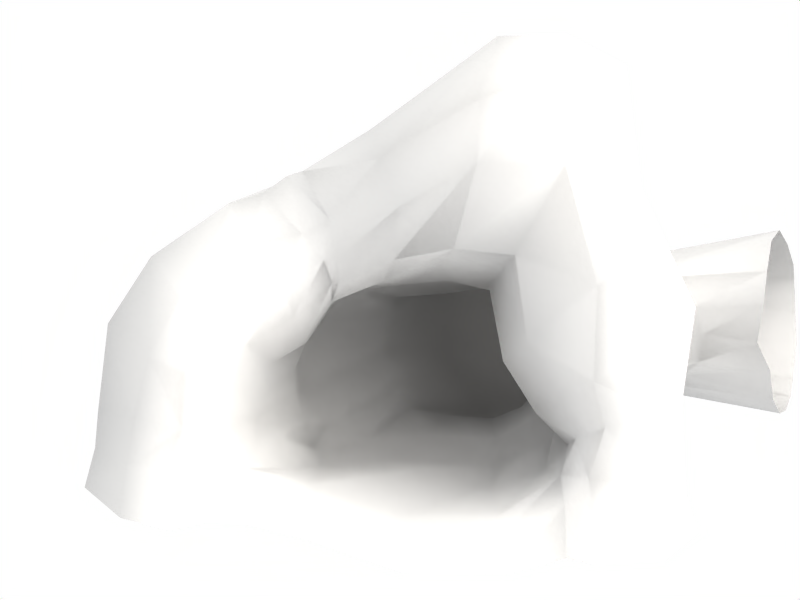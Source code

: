 # Source: cave.blend  (saved by Blender 2.74.0; exported with 4.5.12 LTS)
import bpy
from mathutils import Matrix  # noqa: F401  (used for matrix-valued properties, if any)

bpy.ops.wm.read_factory_settings(use_empty=True)
scene = bpy.context.scene
scene.name = 'Scene'

# ---- collections
col_collection_1 = bpy.data.collections.new('Collection 1'); scene.collection.children.link(col_collection_1)

# ---- materials (node trees are filled in below, after node groups)
mat_default = bpy.data.materials.new('default')
mat_default.alpha_threshold = 0.0
mat_default.preview_render_type = 'FLAT'
mat_default.roughness = 0.5
mat_default.specular_intensity = 0.1
mat_default.line_color = (0.0, 0.0, 0.0, 1.0)

# ---- material node trees

# ---- world
world_world = bpy.data.worlds.new('World'); scene.world = world_world
world_world.color = (1.0, 1.0, 1.0)
world_world.use_sun_shadow = False
world_world.sun_shadow_jitter_overblur = 0.0
world_world.cycles.sampling_method = 'MANUAL'
world_world.cycles.sample_map_resolution = 256

# ---- cameras
cam_camera = bpy.data.cameras.new('Camera')
cam_camera.passepartout_alpha = 0.2
cam_camera.clip_end = 100.0
cam_camera.lens = 35.0
cam_camera.sensor_width = 32.0
cam_camera.sensor_height = 18.0
cam_camera.ortho_scale = 7.314
cam_camera.show_passepartout = False
cam_camera.show_safe_areas = True
cam_camera.dof.focus_distance = 0.0
cam_camera.dof.aperture_fstop = 128.0

# ---- lights
light_spot = bpy.data.lights.new('Spot', 'SUN')
light_spot.color = (1.0, 0.964, 0.9161)
light_spot.transmission_factor = 0.0
light_spot.cutoff_distance = 30.0
light_spot.angle = 1.571
light_spot.energy = 1.719
light_spot.shadow_buffer_clip_start = 7.544
light_spot.shadow_soft_size = 1.0
light_spot.shadow_cascade_max_distance = 1000.0
light_spot.cycles.use_multiple_importance_sampling = False

# ---- meshes
me_circle = bpy.data.meshes.new('Circle')
me_circle.from_pydata([(1.454, 1.288, 0.03259), (1.588, 0.3172, 0.1742), (2.019, -0.4226, 0.08402), (2.22, -0.9099, -0.08849), (2.066, -1.398, -0.2304), (1.299, -1.783, 0.06946), (0.1325, -1.825, -0.1046), (-0.9971, -1.562, -0.4651), (-1.71, -1.325, -0.3544), (-1.943, -0.7652, -0.1045), (-1.866, -0.2439, -0.05212), (-1.727, 0.2081, -0.3564), (-1.189, 0.4839, -0.6847), (-0.6298, 0.8994, -0.8607), (0.06342, 1.206, -0.5514), (0.7409, 1.377, 0.1928), (1.367, 1.002, -0.7087), (1.413, -0.07579, -0.6663), (1.824, -0.7317, -0.6743), (2.246, -1.165, -0.7237), (1.974, -1.464, -0.7179), (1.245, -1.695, -0.6782), (0.2896, -1.527, -0.8799), (-0.8874, -1.612, -1.326), (-1.409, -1.157, -1.211), (-1.733, -0.9147, -1.019), (-1.606, -0.5562, -1.119), (-1.524, -0.1684, -1.17), (-1.115, 0.07014, -1.222), (-0.7409, 0.6315, -1.098), (-0.07824, 0.9033, -0.9619), (0.6107, 1.076, -0.7434), (1.32, 0.8126, -1.555), (1.576, 0.4404, -1.416), (1.803, -0.2639, -1.458), (2.273, -0.7725, -1.312), (2.176, -1.21, -1.359), (1.48, -1.64, -1.393), (0.1612, -1.603, -1.635), (-1.061, -1.54, -1.909), (-1.204, -1.097, -1.785), (-1.305, -0.7385, -1.79), (-1.316, -0.3859, -1.799), (-1.157, -0.02805, -1.848), (-0.8235, 0.4541, -2.171), (-0.5366, 0.6834, -2.117), (0.1607, 0.7594, -1.999), (0.7658, 0.8597, -1.568), (1.833, 0.4406, -2.259), (1.998, -0.02656, -2.028), (1.93, -0.3995, -1.989), (2.111, -0.7136, -2.026), (1.872, -1.024, -2.222), (1.468, -1.275, -2.492), (0.7901, -1.315, -2.922), (0.2927, -1.272, -3.213), (0.1523, -0.9521, -3.427), (0.06807, -0.7191, -3.495), (-0.1501, -0.4001, -3.63), (-0.1152, -0.1043, -3.547), (-0.03438, 0.138, -3.427), (0.06802, 0.451, -3.299), (0.8026, 0.5383, -2.906), (1.439, 0.6591, -2.572), (2.491, 0.8479, -3.236), (2.811, 0.4078, -2.79), (2.864, -0.2142, -2.894), (2.848, -0.7283, -2.999), (2.715, -1.27, -3.24), (2.364, -1.588, -3.744), (1.972, -1.814, -4.338), (1.529, -1.801, -4.978), (1.171, -1.25, -5.435), (0.9338, -0.6703, -5.76), (0.8378, 0.01041, -5.896), (0.8939, 0.6225, -5.774), (1.038, 1.1, -5.503), (1.307, 1.265, -4.991), (1.697, 1.303, -4.319), (2.123, 1.003, -3.781), (1.516, 0.6529, -1.931), (1.702, 0.1134, -1.807), (1.829, -0.378, -1.753), (2.337, -0.7705, -1.559), (2.048, -1.037, -1.787), (1.481, -1.409, -1.916), (0.5475, -1.43, -2.214), (-0.3027, -1.533, -2.4), (-0.9291, -1.356, -2.574), (-1.337, -0.8577, -2.699), (-1.389, -0.2817, -2.697), (-1.238, 0.1756, -2.682), (-0.8307, 0.4188, -2.725), (-0.3672, 0.6324, -2.557), (0.272, 0.748, -2.542), (1.048, 0.85, -2.099), (4.233, 0.7517, -3.17), (4.567, 0.3158, -2.931), (4.72, -0.09874, -2.949), (4.66, -0.5248, -2.933), (4.596, -0.7994, -3.332), (4.41, -1.018, -3.757), (4.193, -1.199, -4.263), (3.983, -1.22, -4.868), (3.73, -0.8143, -5.184), (3.577, -0.498, -5.467), (3.502, -0.1266, -5.567), (3.55, 0.3393, -5.702), (3.624, 0.6418, -5.278), (3.758, 0.9474, -4.893), (3.84, 0.9555, -4.263), (4.065, 0.7919, -3.757), (5.469, 0.887, -2.527), (5.309, 0.4323, -2.229), (5.162, -0.0881, -2.042), (5.478, -0.5403, -2.31), (5.64, -1.02, -2.536), (5.954, -1.338, -2.997), (6.31, -1.43, -3.571), (6.64, -1.327, -4.135), (6.932, -1.127, -4.712), (7.075, -0.5843, -4.939), (7.14, -0.06264, -5.189), (7.033, 0.5376, -5.059), (6.769, 0.8297, -4.536), (6.488, 1.197, -4.177), (6.083, 1.44, -3.572), (5.702, 1.307, -2.958), (1.98, 2.316, 0.225), (2.245, 1.002, 0.7441), (2.268, -0.08513, 0.5514), (2.461, -0.6706, 0.3341), (2.362, -1.379, 0.001665), (-2.337, -0.6299, 0.4061), (-2.302, 0.03436, 0.4408), (-2.044, 0.54, 0.08412), (-1.335, 0.8753, -0.7353), (-0.6285, 1.224, -0.6341), (0.1154, 1.847, -0.1008), (0.9741, 2.34, 0.5095), (2.825, 1.392, 0.5084), (2.45, 3.102, -0.0747), (2.865, 0.191, 0.2305), (3.217, -0.602, 0.05277), (3.303, -1.593, -0.3036), (-2.788, 0.1327, 0.07063), (-3.023, -0.5967, -0.02138), (-2.451, 0.7957, -0.1902), (-1.715, 1.426, -0.7321), (-0.7365, 1.708, -0.7283), (-0.1254, 2.397, -0.2632), (0.99, 3.003, 0.4668), (3.286, 2.082, -1.395), (3.016, 3.614, -1.27), (3.991, 0.5198, -1.214), (3.804, -0.7532, -1.081), (3.918, -1.93, -1.166), (-3.615, 0.3733, -1.081), (-3.839, -0.8111, -1.221), (-3.086, 1.219, -1.28), (-2.077, 1.901, -1.357), (-1.347, 2.257, -1.627), (-0.236, 2.818, -1.21), (1.364, 3.949, -1.087), (3.023, 3.652, -3.154), (3.286, 2.11, -3.316), (3.998, 0.5054, -3.097), (3.806, -0.7343, -2.949), (3.892, -1.905, -3.039), (-3.839, -0.792, -3.09), (-3.614, 0.3922, -2.949), (-3.085, 1.238, -3.149), (-2.073, 1.919, -2.949), (-1.355, 2.27, -3.133), (-0.233, 2.768, -3.133), (1.376, 3.908, -3.133), (-0.725, 0.901, -0.9841), (-0.8117, 1.192, -0.7907), (-1.086, 1.515, -0.8733), (-1.661, 2.041, -1.676), (-1.616, 2.195, -3.105), (-1.139, 2.316, -1.6), (-1.152, 2.321, -3.133), (1.646, 3.207, 0.3956), (2.221, 3.983, -1.15), (2.218, 3.972, -3.14), (2.082, -1.713, -0.01231), (1.299, -1.952, 0.2876), (0.1325, -1.995, 0.1135), (-0.9971, -1.731, -0.247), (-1.71, -1.495, -0.1363), (-1.999, -1.266, 0.1136), (2.362, -1.702, 0.2198), (-2.442, -1.042, 0.6242), (3.278, -1.851, -0.0855), (-3.055, -1.122, 0.1967), (3.918, -2.1, -0.9483), (-3.823, -1.239, -1.003), (3.892, -2.075, -2.821), (-3.823, -1.22, -2.872), (2.066, -2.254, 0.2462), (1.299, -2.308, 0.5461), (0.1325, -2.35, 0.372), (-0.9971, -2.087, 0.01153), (-1.71, -1.85, 0.1222), (-2.12, -1.726, 0.3721), (2.362, -2.235, 0.4783), (-2.394, -1.632, 0.8827), (3.246, -2.312, 0.173), (-3.064, -1.647, 0.4552), (3.926, -2.326, -0.6898), (-3.888, -1.684, -0.7442), (3.9, -2.301, -2.562), (-3.888, -1.664, -2.613)], [], [(1, 0, 16, 17), (2, 1, 17, 18), (3, 2, 18, 19), (4, 3, 19, 20), (5, 4, 20, 21), (6, 5, 21, 22), (7, 6, 22, 23), (8, 7, 23, 24), (10, 9, 25, 26), (11, 10, 26, 27), (12, 11, 27, 28), (14, 13, 29, 30), (15, 14, 30, 31), (0, 15, 31, 16), (17, 16, 32, 33), (19, 18, 34, 35), (20, 19, 35, 36), (21, 20, 36, 37), (22, 21, 37, 38), (23, 22, 38, 39), (24, 23, 39, 40), (25, 24, 40, 41), (26, 25, 41, 42), (27, 26, 42, 43), (28, 27, 43, 44), (30, 29, 45, 46), (31, 30, 46, 47), (16, 31, 47, 32), (49, 48, 64, 65), (50, 49, 65, 66), (51, 50, 66, 67), (52, 51, 67, 68), (53, 52, 68, 69), (54, 53, 69, 70), (55, 54, 70, 71), (56, 55, 71, 72), (57, 56, 72, 73), (58, 57, 73, 74), (59, 58, 74, 75), (60, 59, 75, 76), (62, 61, 77, 78), (63, 62, 78, 79), (48, 63, 79, 64), (32, 80, 81, 33), (80, 48, 49, 81), (33, 81, 82, 34), (81, 49, 50, 82), (34, 82, 83, 35), (35, 83, 84, 36), (83, 51, 52, 84), (36, 84, 85, 37), (84, 52, 53, 85), (37, 85, 86, 38), (85, 53, 54, 86), (38, 86, 87, 39), (86, 54, 55, 87), (39, 87, 88, 40), (87, 55, 56, 88), (40, 88, 89, 41), (88, 56, 57, 89), (41, 89, 90, 42), (89, 57, 58, 90), (42, 90, 91, 43), (90, 58, 59, 91), (43, 91, 92, 44), (91, 59, 60, 92), (45, 93, 94, 46), (93, 61, 62, 94), (46, 94, 95, 47), (94, 62, 63, 95), (47, 95, 80, 32), (95, 63, 48, 80), (65, 64, 96, 97), (66, 65, 97, 98), (67, 66, 98, 99), (68, 67, 99, 100), (69, 68, 100, 101), (70, 69, 101, 102), (71, 70, 102, 103), (72, 71, 103, 104), (73, 72, 104, 105), (74, 73, 105, 106), (75, 74, 106, 107), (76, 75, 107, 108), (78, 77, 109, 110), (79, 78, 110, 111), (64, 79, 111, 96), (97, 96, 112, 113), (98, 97, 113, 114), (99, 98, 114, 115), (100, 99, 115, 116), (101, 100, 116, 117), (102, 101, 117, 118), (103, 102, 118, 119), (104, 103, 119, 120), (105, 104, 120, 121), (106, 105, 121, 122), (107, 106, 122, 123), (108, 107, 123, 124), (110, 109, 125, 126), (111, 110, 126, 127), (96, 111, 127, 112), (0, 1, 129, 128), (1, 2, 130, 129), (2, 3, 131, 130), (3, 4, 132, 131), (9, 10, 134, 133), (10, 11, 135, 134), (11, 12, 136, 135), (13, 14, 138, 137), (14, 15, 139, 138), (15, 0, 128, 139), (128, 129, 140, 141), (129, 130, 142, 140), (130, 131, 143, 142), (131, 132, 144, 143), (133, 134, 145, 146), (134, 135, 147, 145), (135, 136, 148, 147), (137, 138, 150, 149), (138, 139, 151, 150), (141, 140, 152, 153), (140, 142, 154, 152), (142, 143, 155, 154), (143, 144, 156, 155), (146, 145, 157, 158), (145, 147, 159, 157), (147, 148, 160, 159), (150, 151, 163, 162), (153, 152, 165, 164), (152, 154, 166, 165), (154, 155, 167, 166), (155, 156, 168, 167), (158, 157, 170, 169), (157, 159, 171, 170), (159, 160, 172, 171), (162, 163, 175, 174), (18, 17, 34), (17, 33, 34), (13, 176, 29), (176, 12, 28, 29), (29, 28, 44, 45), (61, 60, 76, 77), (92, 93, 45, 44), (60, 61, 93, 92), (77, 76, 108, 109), (109, 108, 124, 125), (12, 176, 177, 136), (176, 13, 137, 177), (136, 177, 178, 148), (177, 137, 149, 178), (148, 178, 179, 160), (178, 149, 161, 179), (160, 179, 180, 172), (179, 161, 173, 180), (181, 149, 150), (162, 181, 150), (181, 161, 149), (161, 181, 182, 173), (181, 162, 174, 182), (183, 139, 128), (141, 183, 128), (183, 151, 139), (151, 183, 184, 163), (183, 141, 153, 184), (163, 184, 185, 175), (184, 153, 164, 185), (4, 5, 187, 186), (5, 6, 188, 187), (6, 7, 189, 188), (7, 8, 190, 189), (8, 9, 191, 190), (132, 4, 186, 192), (9, 133, 193, 191), (144, 132, 192, 194), (133, 146, 195, 193), (156, 144, 194, 196), (146, 158, 197, 195), (168, 156, 196, 198), (158, 169, 199, 197), (186, 187, 201, 200), (187, 188, 202, 201), (188, 189, 203, 202), (189, 190, 204, 203), (190, 191, 205, 204), (192, 186, 200, 206), (191, 193, 207, 205), (194, 192, 206, 208), (193, 195, 209, 207), (196, 194, 208, 210), (195, 197, 211, 209), (198, 196, 210, 212), (197, 199, 213, 211), (9, 8, 25), (8, 24, 25), (82, 50, 51), (82, 51, 83)])
me_circle.polygons.foreach_set('use_smooth', [True] * 197)
_uv = me_circle.uv_layers.new(name='UVTex')
_uv.uv.foreach_set('vector', [0.5381, 0.4238, 0.5241, 0.5607, 0.496, 0.4732, 0.5191, 0.3262, 0.5528, 0.3327, 0.5381, 0.4238, 0.5191, 0.3262, 0.5356, 0.2459, 0.5607, 0.2631, 0.5528, 0.3327, 0.5356, 0.2459, 0.5478, 0.182, 0.5659, 0.1948, 0.5607, 0.2631, 0.5478, 0.182, 0.5571, 0.1454, 0.1791, 0.7348, 0.1614, 0.6154, 0.1756, 0.5687, 0.1976, 0.6444, 0.2205, 0.8157, 0.1791, 0.7348, 0.1976, 0.6444, 0.2329, 0.6972, 0.269, 0.8604, 0.2205, 0.8157, 0.2329, 0.6972, 0.2809, 0.7259, 0.2952, 0.9394, 0.269, 0.8604, 0.2809, 0.7259, 0.3045, 0.7875, 0.3416, 1.006, 0.3197, 0.9992, 0.3168, 0.8407, 0.3321, 0.8201, 0.3636, 0.9672, 0.3416, 1.006, 0.3321, 0.8201, 0.3492, 0.8094, 0.3882, 0.8765, 0.3636, 0.9672, 0.3492, 0.8094, 0.369, 0.7685, 0.4668, 0.6967, 0.4276, 0.7752, 0.4063, 0.7543, 0.4408, 0.6649, 0.508, 0.6553, 0.4668, 0.6967, 0.4408, 0.6649, 0.4723, 0.5819, 0.5241, 0.5607, 0.508, 0.6553, 0.4723, 0.5819, 0.496, 0.4732, 0.5191, 0.3262, 0.496, 0.4732, 0.4635, 0.3653, 0.4816, 0.3084, 0.5478, 0.182, 0.5356, 0.2459, 0.5028, 0.2042, 0.5256, 0.1521, 0.5571, 0.1454, 0.5478, 0.182, 0.5256, 0.1521, 0.5363, 0.1135, 0.1976, 0.6444, 0.1756, 0.5687, 0.1819, 0.465, 0.2057, 0.5372, 0.2329, 0.6972, 0.1976, 0.6444, 0.2057, 0.5372, 0.2514, 0.6096, 0.2809, 0.7259, 0.2329, 0.6972, 0.2514, 0.6096, 0.2936, 0.6551, 0.3045, 0.7875, 0.2809, 0.7259, 0.2936, 0.6551, 0.3091, 0.6904, 0.3168, 0.8407, 0.3045, 0.7875, 0.3091, 0.6904, 0.324, 0.6958, 0.3321, 0.8201, 0.3168, 0.8407, 0.324, 0.6958, 0.3386, 0.6932, 0.3492, 0.8094, 0.3321, 0.8201, 0.3386, 0.6932, 0.3545, 0.6716, 0.369, 0.7685, 0.3492, 0.8094, 0.3545, 0.6716, 0.3723, 0.5812, 0.4408, 0.6649, 0.4063, 0.7543, 0.386, 0.5558, 0.4115, 0.4841, 0.4723, 0.5819, 0.4408, 0.6649, 0.4115, 0.4841, 0.4455, 0.4495, 0.496, 0.4732, 0.4723, 0.5819, 0.4455, 0.4495, 0.4635, 0.3653, 0.4771, 0.1304, 0.4504, 0.171, 0.4085, -0.01139, 0.4375, -0.06602, 0.4946, 0.1135, 0.4771, 0.1304, 0.4375, -0.06602, 0.4663, -0.1161, 0.5077, 0.06582, 0.4946, 0.1135, 0.4663, -0.1161, 0.4878, -0.1474, 0.5214, 0.01656, 0.5077, 0.06582, 0.4878, -0.1474, 0.512, -0.1746, 0.2287, 0.3879, 0.208, 0.3742, 0.2147, 0.1708, 0.2377, 0.1722, 0.2584, 0.401, 0.2287, 0.3879, 0.2377, 0.1722, 0.2583, 0.1699, 0.2824, 0.4129, 0.2584, 0.401, 0.2583, 0.1699, 0.2755, 0.1675, 0.2963, 0.3943, 0.2824, 0.4129, 0.2755, 0.1675, 0.2915, 0.1599, 0.3112, 0.4014, 0.2963, 0.3943, 0.2915, 0.1599, 0.3042, 0.1501, 0.3247, 0.3958, 0.3112, 0.4014, 0.3042, 0.1501, 0.3156, 0.1376, 0.3353, 0.3923, 0.3247, 0.3958, 0.3156, 0.1376, 0.3261, 0.1235, 0.3462, 0.3873, 0.3353, 0.3923, 0.3261, 0.1235, 0.3364, 0.1099, 0.3954, 0.2925, 0.3641, 0.357, 0.3483, 0.09656, 0.3653, 0.07376, 0.4242, 0.2221, 0.3954, 0.2925, 0.3653, 0.07376, 0.3853, 0.03414, 0.4504, 0.171, 0.4242, 0.2221, 0.3853, 0.03414, 0.4085, -0.01139, 0.4635, 0.3653, 0.4548, 0.2779, 0.4789, 0.2081, 0.4816, 0.3084, 0.4548, 0.2779, 0.4504, 0.171, 0.4771, 0.1304, 0.4789, 0.2081, 0.4816, 0.3084, 0.4789, 0.2081, 0.4982, 0.1554, 0.5028, 0.2042, 0.4789, 0.2081, 0.4771, 0.1304, 0.4946, 0.1135, 0.4982, 0.1554, 0.5028, 0.2042, 0.4982, 0.1554, 0.5214, 0.1246, 0.5256, 0.1521, 0.5256, 0.1521, 0.5214, 0.1246, 0.5248, 0.07422, 0.5363, 0.1135, 0.5214, 0.1246, 0.5077, 0.06582, 0.5214, 0.01656, 0.5248, 0.07422, 0.1819, 0.465, 0.1935, 0.4121, 0.216, 0.4635, 0.2057, 0.5372, 0.1935, 0.4121, 0.208, 0.3742, 0.2287, 0.3879, 0.216, 0.4635, 0.2057, 0.5372, 0.216, 0.4635, 0.2509, 0.5036, 0.2514, 0.6096, 0.216, 0.4635, 0.2287, 0.3879, 0.2584, 0.401, 0.2509, 0.5036, 0.2514, 0.6096, 0.2509, 0.5036, 0.2799, 0.5478, 0.2936, 0.6551, 0.2509, 0.5036, 0.2584, 0.401, 0.2824, 0.4129, 0.2799, 0.5478, 0.2936, 0.6551, 0.2799, 0.5478, 0.3015, 0.5725, 0.3091, 0.6904, 0.2799, 0.5478, 0.2824, 0.4129, 0.2963, 0.3943, 0.3015, 0.5725, 0.3091, 0.6904, 0.3015, 0.5725, 0.3203, 0.5718, 0.324, 0.6958, 0.3015, 0.5725, 0.2963, 0.3943, 0.3112, 0.4014, 0.3203, 0.5718, 0.324, 0.6958, 0.3203, 0.5718, 0.3363, 0.5645, 0.3386, 0.6932, 0.3203, 0.5718, 0.3112, 0.4014, 0.3247, 0.3958, 0.3363, 0.5645, 0.3386, 0.6932, 0.3363, 0.5645, 0.3496, 0.5493, 0.3545, 0.6716, 0.3363, 0.5645, 0.3247, 0.3958, 0.3353, 0.3923, 0.3496, 0.5493, 0.3545, 0.6716, 0.3496, 0.5493, 0.3608, 0.5128, 0.3723, 0.5812, 0.3496, 0.5493, 0.3353, 0.3923, 0.3462, 0.3873, 0.3608, 0.5128, 0.386, 0.5558, 0.3785, 0.4843, 0.3966, 0.4071, 0.4115, 0.4841, 0.3785, 0.4843, 0.3641, 0.357, 0.3954, 0.2925, 0.3966, 0.4071, 0.4115, 0.4841, 0.3966, 0.4071, 0.4339, 0.3435, 0.4455, 0.4495, 0.3966, 0.4071, 0.3954, 0.2925, 0.4242, 0.2221, 0.4339, 0.3435, 0.4455, 0.4495, 0.4339, 0.3435, 0.4548, 0.2779, 0.4635, 0.3653, 0.4339, 0.3435, 0.4242, 0.2221, 0.4504, 0.171, 0.4548, 0.2779, 0.4375, -0.06602, 0.4085, -0.01139, 0.4026, -0.333, 0.4232, -0.4142, 0.4663, -0.1161, 0.4375, -0.06602, 0.4232, -0.4142, 0.4417, -0.4495, 0.4878, -0.1474, 0.4663, -0.1161, 0.4417, -0.4495, 0.4609, -0.4542, 0.512, -0.1746, 0.4878, -0.1474, 0.4609, -0.4542, 0.4803, -0.4424, 0.2377, 0.1722, 0.2147, 0.1708, 0.1849, -0.101, 0.2043, -0.1014, 0.2583, 0.1699, 0.2377, 0.1722, 0.2043, -0.1014, 0.2259, -0.0982, 0.2755, 0.1675, 0.2583, 0.1699, 0.2259, -0.0982, 0.2489, -0.09843, 0.2915, 0.1599, 0.2755, 0.1675, 0.2489, -0.09843, 0.2683, -0.09505, 0.3042, 0.1501, 0.2915, 0.1599, 0.2683, -0.09505, 0.2826, -0.09579, 0.3156, 0.1376, 0.3042, 0.1501, 0.2826, -0.09579, 0.2949, -0.1032, 0.3261, 0.1235, 0.3156, 0.1376, 0.2949, -0.1032, 0.309, -0.1213, 0.3364, 0.1099, 0.3261, 0.1235, 0.309, -0.1213, 0.3244, -0.15, 0.3653, 0.07376, 0.3483, 0.09656, 0.3392, -0.1838, 0.3614, -0.2189, 0.3853, 0.03414, 0.3653, 0.07376, 0.3614, -0.2189, 0.3802, -0.2723, 0.4085, -0.01139, 0.3853, 0.03414, 0.3802, -0.2723, 0.4026, -0.333, 0.4232, -0.4142, 0.4026, -0.333, 0.3977, -0.5699, 0.415, -0.5827, 0.4417, -0.4495, 0.4232, -0.4142, 0.415, -0.5827, 0.4333, -0.6089, 0.4609, -0.4542, 0.4417, -0.4495, 0.4333, -0.6089, 0.4542, -0.6177, 0.4803, -0.4424, 0.4609, -0.4542, 0.4542, -0.6177, 0.472, -0.6349, 0.2043, -0.1014, 0.1849, -0.101, 0.1488, -0.232, 0.164, -0.304, 0.2259, -0.0982, 0.2043, -0.1014, 0.164, -0.304, 0.1812, -0.3742, 0.2489, -0.09843, 0.2259, -0.0982, 0.1812, -0.3742, 0.1985, -0.4398, 0.2683, -0.09505, 0.2489, -0.09843, 0.1985, -0.4398, 0.2172, -0.5013, 0.2826, -0.09579, 0.2683, -0.09505, 0.2172, -0.5013, 0.2364, -0.5454, 0.2949, -0.1032, 0.2826, -0.09579, 0.2364, -0.5454, 0.2558, -0.5777, 0.309, -0.1213, 0.2949, -0.1032, 0.2558, -0.5777, 0.2779, -0.5951, 0.3244, -0.15, 0.309, -0.1213, 0.2779, -0.5951, 0.3017, -0.5995, 0.3614, -0.2189, 0.3392, -0.1838, 0.3226, -0.5934, 0.35, -0.5858, 0.3802, -0.2723, 0.3614, -0.2189, 0.35, -0.5858, 0.3768, -0.5749, 0.4026, -0.333, 0.3802, -0.2723, 0.3768, -0.5749, 0.3977, -0.5699, 0.5241, 0.5607, 0.5381, 0.4238, 0.5596, 0.5124, 0.5565, 0.6678, 0.5381, 0.4238, 0.5528, 0.3327, 0.563, 0.3963, 0.5596, 0.5124, 0.5528, 0.3327, 0.5607, 0.2631, 0.5706, 0.3251, 0.563, 0.3963, 0.5607, 0.2631, 0.5659, 0.1948, 0.5744, 0.2244, 0.5706, 0.3251, 0.3197, 0.9992, 0.3416, 1.006, 0.3482, 1.101, 0.3237, 1.113, 0.3416, 1.006, 0.3636, 0.9672, 0.3681, 1.068, 0.3482, 1.101, 0.3636, 0.9672, 0.3882, 0.8765, 0.4059, 0.9296, 0.3681, 1.068, 0.4276, 0.7752, 0.4668, 0.6967, 0.4972, 0.7672, 0.4469, 0.8171, 0.4668, 0.6967, 0.508, 0.6553, 0.5323, 0.7265, 0.4972, 0.7672, 0.508, 0.6553, 0.5241, 0.5607, 0.5565, 0.6678, 0.5323, 0.7265, 0.5565, 0.6678, 0.5596, 0.5124, 0.5748, 0.5534, 0.5747, 0.7384, 0.5596, 0.5124, 0.563, 0.3963, 0.582, 0.4291, 0.5748, 0.5534, 0.563, 0.3963, 0.5706, 0.3251, 0.5947, 0.3411, 0.582, 0.4291, 0.5706, 0.3251, 0.5744, 0.2244, 0.6072, 0.2223, 0.5947, 0.3411, 0.3237, 1.113, 0.3482, 1.101, 0.3558, 1.173, 0.3338, 1.234, 0.3482, 1.101, 0.3681, 1.068, 0.381, 1.129, 0.3558, 1.173, 0.3681, 1.068, 0.4059, 0.9296, 0.4221, 1.045, 0.381, 1.129, 0.4469, 0.8171, 0.4972, 0.7672, 0.5052, 0.8502, 0.4628, 0.9004, 0.4972, 0.7672, 0.5323, 0.7265, 0.5418, 0.7783, 0.5052, 0.8502, 0.5747, 0.7384, 0.5748, 0.5534, 0.6203, 0.6743, 0.6017, 0.8118, 0.5748, 0.5534, 0.582, 0.4291, 0.6313, 0.49, 0.6203, 0.6743, 0.582, 0.4291, 0.5947, 0.3411, 0.633, 0.3411, 0.6313, 0.49, 0.5947, 0.3411, 0.6072, 0.2223, 0.6423, 0.196, 0.633, 0.3411, 0.3338, 1.234, 0.3558, 1.173, 0.3794, 1.331, 0.349, 1.429, 0.3558, 1.173, 0.381, 1.129, 0.4085, 1.272, 0.3794, 1.331, 0.381, 1.129, 0.4221, 1.045, 0.4412, 1.165, 0.4085, 1.272, 0.5052, 0.8502, 0.5418, 0.7783, 0.568, 0.8993, 0.5147, 0.9888, 0.6017, 0.8118, 0.6203, 0.6743, 0.6705, 0.7737, 0.6423, 0.9392, 0.6203, 0.6743, 0.6313, 0.49, 0.6852, 0.555, 0.6705, 0.7737, 0.6313, 0.49, 0.633, 0.3411, 0.6907, 0.3919, 0.6852, 0.555, 0.633, 0.3411, 0.6423, 0.196, 0.701, 0.2466, 0.6907, 0.3919, 0.349, 1.429, 0.3794, 1.331, 0.415, 1.532, 0.3839, 1.637, 0.3794, 1.331, 0.4085, 1.272, 0.4472, 1.474, 0.415, 1.532, 0.4085, 1.272, 0.4412, 1.165, 0.4777, 1.35, 0.4472, 1.474, 0.5147, 0.9888, 0.568, 0.8993, 0.6016, 1.095, 0.5426, 1.223, 0.5356, 0.2459, 0.5191, 0.3262, 0.5028, 0.2042, 0.5191, 0.3262, 0.4816, 0.3084, 0.5028, 0.2042, 0.4276, 0.7752, 0.4205, 0.7939, 0.4063, 0.7543, 0.4205, 0.7939, 0.3882, 0.8765, 0.369, 0.7685, 0.4063, 0.7543, 0.4063, 0.7543, 0.369, 0.7685, 0.3723, 0.5812, 0.386, 0.5558, 0.3641, 0.357, 0.3462, 0.3873, 0.3364, 0.1099, 0.3483, 0.09656, 0.3608, 0.5128, 0.3785, 0.4843, 0.386, 0.5558, 0.3723, 0.5812, 0.3462, 0.3873, 0.3641, 0.357, 0.3785, 0.4843, 0.3608, 0.5128, 0.3483, 0.09656, 0.3364, 0.1099, 0.3244, -0.15, 0.3392, -0.1838, 0.3392, -0.1838, 0.3244, -0.15, 0.3017, -0.5995, 0.3226, -0.5934, 0.3882, 0.8765, 0.4205, 0.7939, 0.4361, 0.8521, 0.4059, 0.9296, 0.4205, 0.7939, 0.4276, 0.7752, 0.4469, 0.8171, 0.4361, 0.8521, 0.4059, 0.9296, 0.4361, 0.8521, 0.4449, 0.949, 0.4221, 1.045, 0.4361, 0.8521, 0.4469, 0.8171, 0.4628, 0.9004, 0.4449, 0.949, 0.4221, 1.045, 0.4449, 0.949, 0.4617, 1.151, 0.4412, 1.165, 0.4449, 0.949, 0.4628, 0.9004, 0.4741, 1.115, 0.4617, 1.151, 0.4412, 1.165, 0.4617, 1.151, 0.4958, 1.327, 0.4777, 1.35, 0.4617, 1.151, 0.4741, 1.115, 0.5052, 1.309, 0.4958, 1.327, 0.481, 1.092, 0.4628, 0.9004, 0.5052, 0.8502, 0.5147, 0.9888, 0.481, 1.092, 0.5052, 0.8502, 0.481, 1.092, 0.4741, 1.115, 0.4628, 0.9004, 0.4741, 1.115, 0.481, 1.092, 0.512, 1.292, 0.5052, 1.309, 0.481, 1.092, 0.5147, 0.9888, 0.5426, 1.223, 0.512, 1.292, 0.5556, 0.7616, 0.5323, 0.7265, 0.5565, 0.6678, 0.5747, 0.7384, 0.5556, 0.7616, 0.5565, 0.6678, 0.5556, 0.7616, 0.5418, 0.7783, 0.5323, 0.7265, 0.5418, 0.7783, 0.5556, 0.7616, 0.5858, 0.8595, 0.568, 0.8993, 0.5556, 0.7616, 0.5747, 0.7384, 0.6017, 0.8118, 0.5858, 0.8595, 0.568, 0.8993, 0.5858, 0.8595, 0.623, 1.024, 0.6016, 1.095, 0.5858, 0.8595, 0.6017, 0.8118, 0.6423, 0.9392, 0.623, 1.024, 0.1614, 0.6154, 0.1791, 0.7348, 0.174, 0.7717, 0.1541, 0.6648, 0.1791, 0.7348, 0.2205, 0.8157, 0.2147, 0.8513, 0.174, 0.7717, 0.2205, 0.8157, 0.269, 0.8604, 0.2619, 0.8966, 0.2147, 0.8513, 0.269, 0.8604, 0.2952, 0.9394, 0.2872, 0.9733, 0.2619, 0.8966, 0.2952, 0.9394, 0.3197, 0.9992, 0.2983, 1.031, 0.2872, 0.9733, 0.1478, 0.6042, 0.1614, 0.6154, 0.1541, 0.6648, 0.1408, 0.6538, 0.3197, 0.9992, 0.3237, 1.113, 0.3057, 1.141, 0.2983, 1.031, 0.1151, 0.5345, 0.1478, 0.6042, 0.1408, 0.6538, 0.1106, 0.5805, 0.3237, 1.113, 0.3338, 1.234, 0.314, 1.248, 0.3057, 1.141, 0.08237, 0.4303, 0.1151, 0.5345, 0.1106, 0.5805, 0.07989, 0.4729, 0.3338, 1.234, 0.349, 1.429, 0.3327, 1.434, 0.314, 1.248, 0.05664, 0.2014, 0.08237, 0.4303, 0.07989, 0.4729, 0.05405, 0.2469, 0.349, 1.429, 0.3839, 1.637, 0.3678, 1.644, 0.3327, 1.434, 0.1541, 0.6648, 0.174, 0.7717, 0.1661, 0.83, 0.1437, 0.7453, 0.174, 0.7717, 0.2147, 0.8513, 0.2059, 0.9085, 0.1661, 0.83, 0.2147, 0.8513, 0.2619, 0.8966, 0.2507, 0.9502, 0.2059, 0.9085, 0.2619, 0.8966, 0.2872, 0.9733, 0.2736, 1.014, 0.2507, 0.9502, 0.2872, 0.9733, 0.2983, 1.031, 0.2809, 1.078, 0.2736, 1.014, 0.1408, 0.6538, 0.1541, 0.6648, 0.1437, 0.7453, 0.1301, 0.7293, 0.2983, 1.031, 0.3057, 1.141, 0.2823, 1.16, 0.2809, 1.078, 0.1106, 0.5805, 0.1408, 0.6538, 0.1301, 0.7293, 0.1016, 0.6502, 0.3057, 1.141, 0.314, 1.248, 0.2937, 1.26, 0.2823, 1.16, 0.07989, 0.4729, 0.1106, 0.5805, 0.1016, 0.6502, 0.07664, 0.5205, 0.314, 1.248, 0.3327, 1.434, 0.3151, 1.439, 0.2937, 1.26, 0.05405, 0.2469, 0.07989, 0.4729, 0.07664, 0.5205, 0.05091, 0.29, 0.3327, 1.434, 0.3678, 1.644, 0.3506, 1.648, 0.3151, 1.439, 0.3197, 0.9992, 0.2952, 0.9394, 0.3168, 0.8407, 0.2952, 0.9394, 0.3045, 0.7875, 0.3168, 0.8407, 0.4982, 0.1554, 0.4946, 0.1135, 0.5077, 0.06582, 0.4982, 0.1554, 0.5077, 0.06582, 0.5214, 0.1246])
me_circle.materials.append(mat_default)
me_circle.use_remesh_preserve_volume = False
me_circle.use_remesh_preserve_attributes = False
me_circle.use_mirror_vertex_groups = False
me_circle.update()

# ---- objects
ob_cave = bpy.data.objects.new('cave', me_circle)
ob_lamp = bpy.data.objects.new('Lamp', light_spot)
ob_camera = bpy.data.objects.new('Camera', cam_camera)

# ---- transforms, parenting, visibility, modifiers, constraints
ob_cave.location = (0.0, 0.0, 0.0)
ob_cave.rotation_euler = (1.571, -0.0, -0.0)
ob_cave.lock_rotations_4d = False
ob_cave.empty_display_type = 'ARROWS'
ob_cave.color = (0.0, 0.0, 0.0, 1.0)
ob_cave.lineart.crease_threshold = 0.0
ob_lamp.location = (9.298, -3.796, 4.63)
ob_lamp.rotation_euler = (0.4002, 1.017, -0.2806)
ob_lamp.lock_rotations_4d = False
ob_lamp.empty_display_type = 'ARROWS'
ob_lamp.color = (0.0, 0.0, 0.0, 0.0)
ob_lamp.lineart.crease_threshold = 0.0
ob_camera.location = (0.059, -10.08, 1.896)
ob_camera.rotation_euler = (1.46, 0.004834, -0.007468)
ob_camera.lock_rotations_4d = False
ob_camera.empty_display_type = 'ARROWS'
ob_camera.color = (0.0, 0.0, 0.0, 0.0)
ob_camera.display_type = 'WIRE'
ob_camera.lineart.crease_threshold = 0.0

# ---- collection membership
col_collection_1.objects.link(ob_cave)
col_collection_1.objects.link(ob_lamp)
col_collection_1.objects.link(ob_camera)

# ---- scene / render settings (as saved in the file)
scene.camera = ob_camera
scene.frame_start = 1; scene.frame_end = 250; scene.frame_set(1)
scene.render.engine = 'BLENDER_EEVEE_NEXT'
scene.render.image_settings.file_format = 'FFMPEG'
scene.render.image_settings.quality = 100
scene.render.image_settings.compression = 100
scene.render.image_settings.exr_codec = 'RLE'
scene.render.resolution_x = 1024
scene.render.resolution_y = 768
scene.render.pixel_aspect_x = 100.0
scene.render.pixel_aspect_y = 100.0
scene.render.fps = 40
scene.render.dither_intensity = 0.0
scene.render.use_compositing = False
scene.render.use_sequencer = False
scene.render.bake_margin = 2
scene.render.bake_bias = 0.0
scene.render.use_stamp_time = False
scene.render.use_stamp_date = False
scene.render.use_stamp_frame = False
scene.render.use_stamp_camera = False
scene.render.use_stamp_scene = False
scene.render.use_stamp_filename = False
scene.render.use_stamp_render_time = False
scene.render.stamp_font_size = 0
scene.cycles.use_denoising = False
scene.cycles.samples = 10
scene.cycles.sampling_pattern = 'TABULATED_SOBOL'
scene.cycles.light_sampling_threshold = 0.0
scene.cycles.use_adaptive_sampling = False
scene.cycles.use_light_tree = False
scene.cycles.blur_glossy = 0.0
scene.cycles.volume_bounces = 1
scene.cycles.pixel_filter_type = 'GAUSSIAN'
scene.cycles.sample_clamp_indirect = 0.0
scene.view_settings.view_transform = 'Raw'
bpy.context.view_layer.update()

